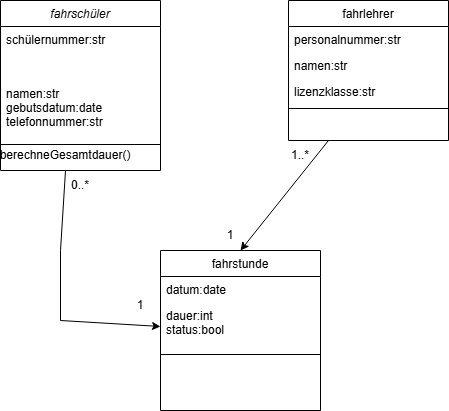

The diagram above was exported from draw.io. Its source (the exported page's mxGraphModel, read from the mxfile embedded in the PNG):
<mxGraphModel dx="778" dy="468" grid="1" gridSize="10" guides="1" tooltips="1" connect="1" arrows="1" fold="1" page="1" pageScale="1" pageWidth="827" pageHeight="1169" math="0" shadow="0">
  <root>
    <mxCell id="WIyWlLk6GJQsqaUBKTNV-0" />
    <mxCell id="WIyWlLk6GJQsqaUBKTNV-1" parent="WIyWlLk6GJQsqaUBKTNV-0" />
    <mxCell id="zkfFHV4jXpPFQw0GAbJ--0" value="fahrschüler" style="swimlane;fontStyle=2;align=center;verticalAlign=top;childLayout=stackLayout;horizontal=1;startSize=26;horizontalStack=0;resizeParent=1;resizeLast=0;collapsible=1;marginBottom=0;rounded=0;shadow=0;strokeWidth=1;" parent="WIyWlLk6GJQsqaUBKTNV-1" vertex="1">
      <mxGeometry x="220" y="120" width="160" height="170" as="geometry">
        <mxRectangle x="230" y="140" width="160" height="26" as="alternateBounds" />
      </mxGeometry>
    </mxCell>
    <mxCell id="zkfFHV4jXpPFQw0GAbJ--1" value="schülernummer:str" style="text;align=left;verticalAlign=top;spacingLeft=4;spacingRight=4;overflow=hidden;rotatable=0;points=[[0,0.5],[1,0.5]];portConstraint=eastwest;" parent="zkfFHV4jXpPFQw0GAbJ--0" vertex="1">
      <mxGeometry y="26" width="160" height="54" as="geometry" />
    </mxCell>
    <mxCell id="zkfFHV4jXpPFQw0GAbJ--3" value="namen:str&#10;gebutsdatum:date&#10;telefonnummer:str&#10;" style="text;align=left;verticalAlign=top;spacingLeft=4;spacingRight=4;overflow=hidden;rotatable=0;points=[[0,0.5],[1,0.5]];portConstraint=eastwest;rounded=0;shadow=0;html=0;" parent="zkfFHV4jXpPFQw0GAbJ--0" vertex="1">
      <mxGeometry y="80" width="160" height="60" as="geometry" />
    </mxCell>
    <mxCell id="zkfFHV4jXpPFQw0GAbJ--4" value="" style="line;html=1;strokeWidth=1;align=left;verticalAlign=middle;spacingTop=-1;spacingLeft=3;spacingRight=3;rotatable=0;labelPosition=right;points=[];portConstraint=eastwest;" parent="zkfFHV4jXpPFQw0GAbJ--0" vertex="1">
      <mxGeometry y="140" width="160" height="8" as="geometry" />
    </mxCell>
    <mxCell id="zkfFHV4jXpPFQw0GAbJ--6" value="fahrstunde" style="swimlane;fontStyle=0;align=center;verticalAlign=top;childLayout=stackLayout;horizontal=1;startSize=26;horizontalStack=0;resizeParent=1;resizeLast=0;collapsible=1;marginBottom=0;rounded=0;shadow=0;strokeWidth=1;" parent="WIyWlLk6GJQsqaUBKTNV-1" vertex="1">
      <mxGeometry x="380" y="370" width="160" height="160" as="geometry">
        <mxRectangle x="130" y="380" width="160" height="26" as="alternateBounds" />
      </mxGeometry>
    </mxCell>
    <mxCell id="zkfFHV4jXpPFQw0GAbJ--7" value="datum:date" style="text;align=left;verticalAlign=top;spacingLeft=4;spacingRight=4;overflow=hidden;rotatable=0;points=[[0,0.5],[1,0.5]];portConstraint=eastwest;" parent="zkfFHV4jXpPFQw0GAbJ--6" vertex="1">
      <mxGeometry y="26" width="160" height="26" as="geometry" />
    </mxCell>
    <mxCell id="zkfFHV4jXpPFQw0GAbJ--8" value="dauer:int&#10;status:bool" style="text;align=left;verticalAlign=top;spacingLeft=4;spacingRight=4;overflow=hidden;rotatable=0;points=[[0,0.5],[1,0.5]];portConstraint=eastwest;rounded=0;shadow=0;html=0;" parent="zkfFHV4jXpPFQw0GAbJ--6" vertex="1">
      <mxGeometry y="52" width="160" height="48" as="geometry" />
    </mxCell>
    <mxCell id="zkfFHV4jXpPFQw0GAbJ--9" value="" style="line;html=1;strokeWidth=1;align=left;verticalAlign=middle;spacingTop=-1;spacingLeft=3;spacingRight=3;rotatable=0;labelPosition=right;points=[];portConstraint=eastwest;" parent="zkfFHV4jXpPFQw0GAbJ--6" vertex="1">
      <mxGeometry y="100" width="160" height="8" as="geometry" />
    </mxCell>
    <mxCell id="zkfFHV4jXpPFQw0GAbJ--17" value="fahrlehrer" style="swimlane;fontStyle=0;align=center;verticalAlign=top;childLayout=stackLayout;horizontal=1;startSize=26;horizontalStack=0;resizeParent=1;resizeLast=0;collapsible=1;marginBottom=0;rounded=0;shadow=0;strokeWidth=1;" parent="WIyWlLk6GJQsqaUBKTNV-1" vertex="1">
      <mxGeometry x="508" y="120" width="160" height="140" as="geometry">
        <mxRectangle x="550" y="140" width="160" height="26" as="alternateBounds" />
      </mxGeometry>
    </mxCell>
    <mxCell id="zkfFHV4jXpPFQw0GAbJ--18" value="personalnummer:str" style="text;align=left;verticalAlign=top;spacingLeft=4;spacingRight=4;overflow=hidden;rotatable=0;points=[[0,0.5],[1,0.5]];portConstraint=eastwest;" parent="zkfFHV4jXpPFQw0GAbJ--17" vertex="1">
      <mxGeometry y="26" width="160" height="26" as="geometry" />
    </mxCell>
    <mxCell id="zkfFHV4jXpPFQw0GAbJ--19" value="namen:str" style="text;align=left;verticalAlign=top;spacingLeft=4;spacingRight=4;overflow=hidden;rotatable=0;points=[[0,0.5],[1,0.5]];portConstraint=eastwest;rounded=0;shadow=0;html=0;" parent="zkfFHV4jXpPFQw0GAbJ--17" vertex="1">
      <mxGeometry y="52" width="160" height="26" as="geometry" />
    </mxCell>
    <mxCell id="zkfFHV4jXpPFQw0GAbJ--20" value="lizenzklasse:str" style="text;align=left;verticalAlign=top;spacingLeft=4;spacingRight=4;overflow=hidden;rotatable=0;points=[[0,0.5],[1,0.5]];portConstraint=eastwest;rounded=0;shadow=0;html=0;" parent="zkfFHV4jXpPFQw0GAbJ--17" vertex="1">
      <mxGeometry y="78" width="160" height="26" as="geometry" />
    </mxCell>
    <mxCell id="zkfFHV4jXpPFQw0GAbJ--23" value="" style="line;html=1;strokeWidth=1;align=left;verticalAlign=middle;spacingTop=-1;spacingLeft=3;spacingRight=3;rotatable=0;labelPosition=right;points=[];portConstraint=eastwest;" parent="zkfFHV4jXpPFQw0GAbJ--17" vertex="1">
      <mxGeometry y="104" width="160" height="8" as="geometry" />
    </mxCell>
    <mxCell id="Wt8DjQ3dQxb6xgLEhRne-0" value="berechneGesamtdauer()" style="text;html=1;whiteSpace=wrap;strokeColor=none;fillColor=none;align=center;verticalAlign=middle;rounded=0;" parent="WIyWlLk6GJQsqaUBKTNV-1" vertex="1">
      <mxGeometry x="250" y="260" width="70" height="30" as="geometry" />
    </mxCell>
    <mxCell id="Wt8DjQ3dQxb6xgLEhRne-3" value="" style="endArrow=classic;html=1;rounded=0;entryX=0.5;entryY=0;entryDx=0;entryDy=0;exitX=0.25;exitY=1;exitDx=0;exitDy=0;" parent="WIyWlLk6GJQsqaUBKTNV-1" source="zkfFHV4jXpPFQw0GAbJ--17" target="zkfFHV4jXpPFQw0GAbJ--6" edge="1">
      <mxGeometry width="50" height="50" relative="1" as="geometry">
        <mxPoint x="380" y="380" as="sourcePoint" />
        <mxPoint x="430" y="330" as="targetPoint" />
      </mxGeometry>
    </mxCell>
    <mxCell id="Wt8DjQ3dQxb6xgLEhRne-4" value="1..*" style="text;html=1;whiteSpace=wrap;strokeColor=none;fillColor=none;align=center;verticalAlign=middle;rounded=0;" parent="WIyWlLk6GJQsqaUBKTNV-1" vertex="1">
      <mxGeometry x="490" y="260" width="60" height="30" as="geometry" />
    </mxCell>
    <mxCell id="Wt8DjQ3dQxb6xgLEhRne-5" value="1" style="text;html=1;whiteSpace=wrap;strokeColor=none;fillColor=none;align=center;verticalAlign=middle;rounded=0;" parent="WIyWlLk6GJQsqaUBKTNV-1" vertex="1">
      <mxGeometry x="420" y="340" width="60" height="30" as="geometry" />
    </mxCell>
    <mxCell id="Wt8DjQ3dQxb6xgLEhRne-8" value="" style="endArrow=classic;html=1;rounded=0;exitX=0.5;exitY=1;exitDx=0;exitDy=0;entryX=0;entryY=0.5;entryDx=0;entryDy=0;" parent="WIyWlLk6GJQsqaUBKTNV-1" source="Wt8DjQ3dQxb6xgLEhRne-0" target="zkfFHV4jXpPFQw0GAbJ--8" edge="1">
      <mxGeometry width="50" height="50" relative="1" as="geometry">
        <mxPoint x="227.3499999999999" y="299.99999999999994" as="sourcePoint" />
        <mxPoint x="200" y="487.33" as="targetPoint" />
        <Array as="points">
          <mxPoint x="280" y="370" />
          <mxPoint x="280" y="440" />
        </Array>
      </mxGeometry>
    </mxCell>
    <mxCell id="Wt8DjQ3dQxb6xgLEhRne-9" value="1" style="text;html=1;whiteSpace=wrap;strokeColor=none;fillColor=none;align=center;verticalAlign=middle;rounded=0;" parent="WIyWlLk6GJQsqaUBKTNV-1" vertex="1">
      <mxGeometry x="330" y="410" width="60" height="30" as="geometry" />
    </mxCell>
    <mxCell id="Wt8DjQ3dQxb6xgLEhRne-10" value="0..*" style="text;html=1;whiteSpace=wrap;strokeColor=none;fillColor=none;align=center;verticalAlign=middle;rounded=0;" parent="WIyWlLk6GJQsqaUBKTNV-1" vertex="1">
      <mxGeometry x="270" y="290" width="60" height="30" as="geometry" />
    </mxCell>
  </root>
</mxGraphModel>